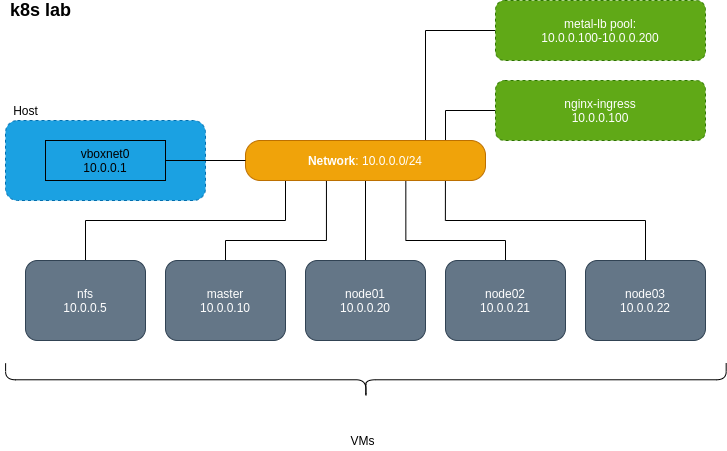

The diagram above was exported from draw.io. Its source (the exported page's mxGraphModel, read from the mxfile embedded in the PNG):
<mxGraphModel dx="1278" dy="720" grid="1" gridSize="10" guides="1" tooltips="1" connect="1" arrows="1" fold="1" page="0" pageScale="1" pageWidth="850" pageHeight="1100" background="none" math="0" shadow="0">
  <root>
    <mxCell id="0" />
    <mxCell id="1" parent="0" />
    <mxCell id="3" value="" style="shape=ext;double=0;rounded=1;whiteSpace=wrap;html=1;dashed=1;fillColor=#1ba1e2;strokeColor=#006EAF;fontColor=#ffffff;" parent="1" vertex="1">
      <mxGeometry x="160" y="220" width="200" height="80" as="geometry" />
    </mxCell>
    <mxCell id="tvJjY-yOOGK8GcRBC_pJ-7" style="rounded=0;orthogonalLoop=1;jettySize=auto;html=1;exitX=0.5;exitY=0;exitDx=0;exitDy=0;endArrow=none;endFill=0;edgeStyle=orthogonalEdgeStyle;entryX=0.336;entryY=1.007;entryDx=0;entryDy=0;entryPerimeter=0;" parent="1" source="tvJjY-yOOGK8GcRBC_pJ-2" edge="1" target="tvJjY-yOOGK8GcRBC_pJ-5">
      <mxGeometry relative="1" as="geometry">
        <mxPoint x="520" y="283" as="targetPoint" />
        <Array as="points">
          <mxPoint x="380" y="340" />
          <mxPoint x="481" y="340" />
          <mxPoint x="481" y="280" />
        </Array>
      </mxGeometry>
    </mxCell>
    <mxCell id="tvJjY-yOOGK8GcRBC_pJ-2" value="master&lt;br&gt;10.0.0.10" style="rounded=1;whiteSpace=wrap;html=1;fillColor=#647687;strokeColor=#314354;fontColor=#ffffff;" parent="1" vertex="1">
      <mxGeometry x="320" y="360" width="120" height="80" as="geometry" />
    </mxCell>
    <mxCell id="tvJjY-yOOGK8GcRBC_pJ-8" style="rounded=0;orthogonalLoop=1;jettySize=auto;html=1;exitX=0.5;exitY=0;exitDx=0;exitDy=0;entryX=0.5;entryY=1;entryDx=0;entryDy=0;endArrow=none;endFill=0;edgeStyle=orthogonalEdgeStyle;" parent="1" source="tvJjY-yOOGK8GcRBC_pJ-3" target="tvJjY-yOOGK8GcRBC_pJ-5" edge="1">
      <mxGeometry relative="1" as="geometry" />
    </mxCell>
    <mxCell id="tvJjY-yOOGK8GcRBC_pJ-3" value="node01&lt;br&gt;10.0.0.20" style="rounded=1;whiteSpace=wrap;html=1;fillColor=#647687;strokeColor=#314354;fontColor=#ffffff;" parent="1" vertex="1">
      <mxGeometry x="460" y="360" width="120" height="80" as="geometry" />
    </mxCell>
    <mxCell id="tvJjY-yOOGK8GcRBC_pJ-9" style="rounded=0;orthogonalLoop=1;jettySize=auto;html=1;exitX=0.5;exitY=0;exitDx=0;exitDy=0;endArrow=none;endFill=0;entryX=0.668;entryY=1;entryDx=0;entryDy=0;edgeStyle=orthogonalEdgeStyle;entryPerimeter=0;" parent="1" source="tvJjY-yOOGK8GcRBC_pJ-4" target="tvJjY-yOOGK8GcRBC_pJ-5" edge="1">
      <mxGeometry relative="1" as="geometry">
        <mxPoint x="580" y="280" as="targetPoint" />
        <Array as="points">
          <mxPoint x="660" y="340" />
          <mxPoint x="560" y="340" />
        </Array>
      </mxGeometry>
    </mxCell>
    <mxCell id="tvJjY-yOOGK8GcRBC_pJ-4" value="node02&lt;br&gt;10.0.0.21" style="rounded=1;whiteSpace=wrap;html=1;fillColor=#647687;strokeColor=#314354;fontColor=#ffffff;" parent="1" vertex="1">
      <mxGeometry x="600" y="360" width="120" height="80" as="geometry" />
    </mxCell>
    <mxCell id="6" style="rounded=0;orthogonalLoop=1;jettySize=auto;html=1;exitX=0.5;exitY=1;exitDx=0;exitDy=0;entryX=0.5;entryY=0;entryDx=0;entryDy=0;edgeStyle=orthogonalEdgeStyle;endArrow=none;endFill=0;" parent="1" source="tvJjY-yOOGK8GcRBC_pJ-5" target="5" edge="1">
      <mxGeometry relative="1" as="geometry">
        <Array as="points">
          <mxPoint x="440" y="280" />
          <mxPoint x="440" y="320" />
          <mxPoint x="240" y="320" />
        </Array>
      </mxGeometry>
    </mxCell>
    <mxCell id="19" style="rounded=0;orthogonalLoop=1;jettySize=auto;html=1;exitX=0.833;exitY=0.997;exitDx=0;exitDy=0;endArrow=none;endFill=0;edgeStyle=orthogonalEdgeStyle;exitPerimeter=0;" parent="1" source="tvJjY-yOOGK8GcRBC_pJ-5" target="18" edge="1">
      <mxGeometry relative="1" as="geometry">
        <Array as="points">
          <mxPoint x="600" y="320" />
          <mxPoint x="800" y="320" />
        </Array>
      </mxGeometry>
    </mxCell>
    <mxCell id="23" style="edgeStyle=orthogonalEdgeStyle;rounded=0;orthogonalLoop=1;jettySize=auto;html=1;exitX=0.75;exitY=0;exitDx=0;exitDy=0;entryX=0;entryY=0.5;entryDx=0;entryDy=0;endArrow=none;endFill=0;" edge="1" parent="1" source="tvJjY-yOOGK8GcRBC_pJ-5" target="20">
      <mxGeometry relative="1" as="geometry" />
    </mxCell>
    <mxCell id="24" style="edgeStyle=orthogonalEdgeStyle;rounded=0;orthogonalLoop=1;jettySize=auto;html=1;exitX=0.75;exitY=0;exitDx=0;exitDy=0;entryX=0;entryY=0.5;entryDx=0;entryDy=0;endArrow=none;endFill=0;" edge="1" parent="1" source="tvJjY-yOOGK8GcRBC_pJ-5" target="21">
      <mxGeometry relative="1" as="geometry">
        <Array as="points">
          <mxPoint x="600" y="240" />
          <mxPoint x="600" y="210" />
        </Array>
      </mxGeometry>
    </mxCell>
    <mxCell id="tvJjY-yOOGK8GcRBC_pJ-5" value="&lt;b&gt;Network&lt;/b&gt;: 10.0.0.0/24" style="rounded=1;whiteSpace=wrap;html=1;arcSize=37;fillColor=#f0a30a;strokeColor=#BD7000;fontColor=#ffffff;" parent="1" vertex="1">
      <mxGeometry x="400" y="240" width="240" height="40" as="geometry" />
    </mxCell>
    <mxCell id="tvJjY-yOOGK8GcRBC_pJ-10" style="rounded=0;orthogonalLoop=1;jettySize=auto;html=1;exitX=1;exitY=0.5;exitDx=0;exitDy=0;entryX=0;entryY=0.5;entryDx=0;entryDy=0;endArrow=none;endFill=0;" parent="1" source="tvJjY-yOOGK8GcRBC_pJ-6" target="tvJjY-yOOGK8GcRBC_pJ-5" edge="1">
      <mxGeometry relative="1" as="geometry" />
    </mxCell>
    <mxCell id="tvJjY-yOOGK8GcRBC_pJ-6" value="vboxnet0&lt;br&gt;10.0.0.1" style="rounded=0;whiteSpace=wrap;html=1;fillColor=none;" parent="1" vertex="1">
      <mxGeometry x="200" y="240" width="120" height="40" as="geometry" />
    </mxCell>
    <mxCell id="4" value="Host" style="text;html=1;align=center;verticalAlign=middle;resizable=0;points=[];autosize=1;" parent="1" vertex="1">
      <mxGeometry x="160" y="200" width="40" height="20" as="geometry" />
    </mxCell>
    <mxCell id="5" value="nfs&lt;br&gt;10.0.0.5" style="rounded=1;whiteSpace=wrap;html=1;fillColor=#647687;strokeColor=#314354;fontColor=#ffffff;" parent="1" vertex="1">
      <mxGeometry x="180" y="360" width="120" height="80" as="geometry" />
    </mxCell>
    <mxCell id="12" value="" style="shape=curlyBracket;whiteSpace=wrap;html=1;rounded=1;rotation=-90;size=0.5285714285714286;" parent="1" vertex="1">
      <mxGeometry x="502.89" y="119.99999999999999" width="35" height="720.56" as="geometry" />
    </mxCell>
    <mxCell id="16" value="VMs" style="text;html=1;align=center;verticalAlign=middle;resizable=0;points=[];autosize=1;" parent="1" vertex="1">
      <mxGeometry x="496.62" y="530" width="40" height="20" as="geometry" />
    </mxCell>
    <mxCell id="18" value="node03&lt;br&gt;10.0.0.22" style="rounded=1;whiteSpace=wrap;html=1;fillColor=#647687;strokeColor=#314354;fontColor=#ffffff;" parent="1" vertex="1">
      <mxGeometry x="740" y="360" width="120" height="80" as="geometry" />
    </mxCell>
    <mxCell id="20" value="&lt;span style=&quot;color: rgb(255 , 255 , 255)&quot;&gt;metal-lb pool:&lt;/span&gt;&lt;br style=&quot;color: rgb(255 , 255 , 255)&quot;&gt;&lt;span style=&quot;color: rgb(255 , 255 , 255)&quot;&gt;10.0.0.100-10.0.0.200&lt;/span&gt;" style="rounded=1;whiteSpace=wrap;html=1;dashed=1;fillColor=#60a917;strokeColor=#2D7600;fontColor=#ffffff;" vertex="1" parent="1">
      <mxGeometry x="650" y="100" width="210" height="60" as="geometry" />
    </mxCell>
    <mxCell id="21" value="&lt;span style=&quot;color: rgb(255 , 255 , 255)&quot;&gt;nginx-ingress&lt;/span&gt;&lt;br style=&quot;color: rgb(255 , 255 , 255)&quot;&gt;&lt;span style=&quot;color: rgb(255 , 255 , 255)&quot;&gt;10.0.0.100&lt;/span&gt;" style="rounded=1;whiteSpace=wrap;html=1;dashed=1;fillColor=#60a917;strokeColor=#2D7600;fontColor=#ffffff;" vertex="1" parent="1">
      <mxGeometry x="650" y="180" width="210" height="60" as="geometry" />
    </mxCell>
    <mxCell id="25" value="&lt;font style=&quot;font-size: 18px&quot;&gt;k8s lab&lt;/font&gt;" style="text;html=1;align=center;verticalAlign=middle;resizable=0;points=[];autosize=1;fontStyle=1" vertex="1" parent="1">
      <mxGeometry x="155" y="100" width="80" height="20" as="geometry" />
    </mxCell>
  </root>
</mxGraphModel>